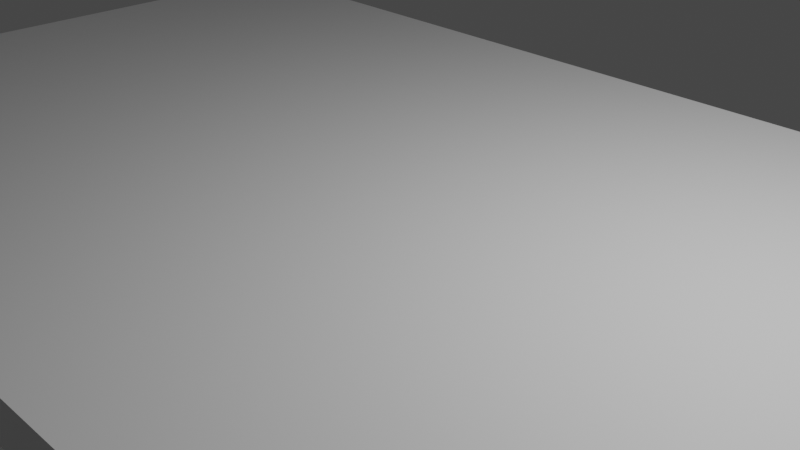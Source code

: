 # Source: sidewalkSlab.blend  (saved by Blender 3.6.11; exported with 4.5.12 LTS)
import bpy
from mathutils import Matrix  # noqa: F401  (used for matrix-valued properties, if any)

bpy.ops.wm.read_factory_settings(use_empty=True)
scene = bpy.context.scene
scene.name = 'Scene'

# ---- collections
col_collection = bpy.data.collections.new('Collection'); scene.collection.children.link(col_collection)

# ---- materials (node trees are filled in below, after node groups)
mat_material = bpy.data.materials.new('Material')
mat_material.alpha_threshold = 0.0
mat_material.use_transparent_shadow = False
mat_material.roughness = 0.5
mat_material.line_color = (0.0, 0.0, 0.0, 1.0)

# ---- material node trees
mat_material.use_nodes = True; mat_material.node_tree.nodes.clear()
_N = mat_material.node_tree.nodes; _L = mat_material.node_tree.links
n0 = _N.new('ShaderNodeOutputMaterial'); n0.name = 'Material Output'; n0.location = (300, 300)
n1 = _N.new('ShaderNodeBsdfPrincipled'); n1.name = 'Principled BSDF'; n1.location = (10, 300)
n1.distribution = 'GGX'
n1.subsurface_method = 'RANDOM_WALK_SKIN'
n1.inputs[3].default_value = 1.45
n1.inputs[27].default_value = (0.0, 0.0, 0.0, 1.0)
n1.inputs[28].default_value = 1.0
_L.new(n1.outputs[0], n0.inputs[0])
n0.is_active_output = True

# ---- world
world_world = bpy.data.worlds.new('World'); scene.world = world_world
world_world.use_nodes = True; world_world.node_tree.nodes.clear()
_N = world_world.node_tree.nodes; _L = world_world.node_tree.links
n0 = _N.new('ShaderNodeOutputWorld'); n0.name = 'World Output'; n0.location = (300, 300)
n1 = _N.new('ShaderNodeBackground'); n1.name = 'Background'; n1.location = (10, 300)
n1.inputs[0].default_value = (0.05088, 0.05088, 0.05088, 1.0)
_L.new(n1.outputs[0], n0.inputs[0])
n0.is_active_output = True
world_world.color = (0.05088, 0.05088, 0.05088)
world_world.use_sun_shadow = False
world_world.sun_shadow_jitter_overblur = 0.0

# ---- cameras
cam_camera = bpy.data.cameras.new('Camera')
cam_camera.clip_end = 100.0
cam_camera.ortho_scale = 7.314

# ---- lights
light_light = bpy.data.lights.new('Light', 'POINT')
light_light.transmission_factor = 0.0
light_light.energy = 1000.0
light_light.shadow_soft_size = 0.1
light_light.shadow_maximum_resolution = 0.006
light_light.use_absolute_resolution = True

# ---- meshes
me_cube = bpy.data.meshes.new('Cube')
me_cube.from_pydata([(1.0, 1.0, 1.0), (1.0, 1.0, -1.0), (1.0, -1.0, 1.0), (1.0, -1.0, -1.0), (-1.0, 1.0, 1.0), (-1.0, 1.0, -1.0), (-1.0, -1.0, 1.0), (-1.0, -1.0, -1.0)], [], [(0, 4, 6, 2), (3, 2, 6, 7), (7, 6, 4, 5), (5, 1, 3, 7), (1, 0, 2, 3), (5, 4, 0, 1)])
_uv = me_cube.uv_layers.new(name='UVMap')
_uv.uv.foreach_set('vector', [0.625, 0.5, 0.875, 0.5, 0.875, 0.75, 0.625, 0.75, 0.375, 0.75, 0.625, 0.75, 0.625, 1.0, 0.375, 1.0, 0.375, 0.0, 0.625, 0.0, 0.625, 0.25, 0.375, 0.25, 0.125, 0.5, 0.375, 0.5, 0.375, 0.75, 0.125, 0.75, 0.375, 0.5, 0.625, 0.5, 0.625, 0.75, 0.375, 0.75, 0.375, 0.25, 0.625, 0.25, 0.625, 0.5, 0.375, 0.5])
me_cube.materials.append(mat_material)
me_cube.use_mirror_vertex_groups = False
me_cube.update()

# ---- objects
ob_cube = bpy.data.objects.new('Cube', me_cube)
ob_light = bpy.data.objects.new('Light', light_light)
ob_camera = bpy.data.objects.new('Camera', cam_camera)

# ---- transforms, parenting, visibility, modifiers, constraints
ob_cube.location = (0.0, 0.0, 0.0)
ob_cube.scale = (8.001, 4.485, 0.2687)
ob_cube.lock_rotations_4d = False
ob_cube.empty_display_type = 'ARROWS'
ob_cube.lineart.crease_threshold = 0.0
ob_light.location = (4.076, 1.005, 5.904)
ob_light.rotation_euler = (0.6503, 0.05522, 1.866)
ob_light.lock_rotations_4d = False
ob_light.empty_display_type = 'ARROWS'
ob_light.color = (0.0, 0.0, 0.0, 0.0)
ob_light.lineart.crease_threshold = 0.0
ob_camera.location = (7.359, -6.926, 4.958)
ob_camera.rotation_euler = (1.109, 0.0, 0.8149)
ob_camera.lock_rotations_4d = False
ob_camera.empty_display_type = 'ARROWS'
ob_camera.color = (0.0, 0.0, 0.0, 0.0)
ob_camera.display_type = 'WIRE'
ob_camera.lineart.crease_threshold = 0.0

# ---- collection membership
col_collection.objects.link(ob_cube)
col_collection.objects.link(ob_light)
col_collection.objects.link(ob_camera)

# ---- scene / render settings (as saved in the file)
scene.camera = ob_camera
scene.frame_start = 1; scene.frame_end = 250; scene.frame_set(1)
scene.render.engine = 'BLENDER_EEVEE_NEXT'
scene.cycles.sampling_pattern = 'TABULATED_SOBOL'
scene.view_settings.view_transform = 'Filmic'
bpy.context.view_layer.update()
